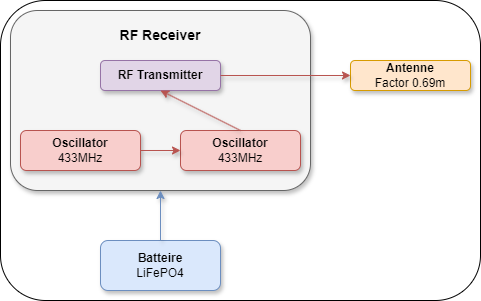

The diagram above was exported from draw.io. Its source (the exported page's mxGraphModel, read from the mxfile embedded in the PNG):
<mxGraphModel dx="1434" dy="836" grid="1" gridSize="10" guides="1" tooltips="1" connect="1" arrows="1" fold="1" page="1" pageScale="1" pageWidth="827" pageHeight="1169" math="0" shadow="0">
  <root>
    <mxCell id="0" />
    <mxCell id="1" parent="0" />
    <mxCell id="U4Cmy7tCAU-KynixstW--16" value="" style="rounded=1;whiteSpace=wrap;html=1;" vertex="1" parent="1">
      <mxGeometry x="160" y="270" width="480" height="300" as="geometry" />
    </mxCell>
    <mxCell id="U4Cmy7tCAU-KynixstW--8" value="" style="rounded=1;whiteSpace=wrap;html=1;shadow=1;fillColor=#f5f5f5;fontColor=#333333;strokeColor=#666666;" vertex="1" parent="1">
      <mxGeometry x="170" y="280" width="300" height="180" as="geometry" />
    </mxCell>
    <mxCell id="U4Cmy7tCAU-KynixstW--2" value="&lt;b&gt;Oscillator&lt;/b&gt;&lt;div&gt;433MHz&lt;/div&gt;" style="rounded=1;whiteSpace=wrap;html=1;fillColor=#f8cecc;strokeColor=#b85450;shadow=1;" vertex="1" parent="1">
      <mxGeometry x="180" y="400" width="120" height="40" as="geometry" />
    </mxCell>
    <mxCell id="U4Cmy7tCAU-KynixstW--3" value="&lt;b&gt;Oscillator&lt;/b&gt;&lt;div&gt;433MHz&lt;/div&gt;" style="rounded=1;whiteSpace=wrap;html=1;fillColor=#f8cecc;strokeColor=#b85450;shadow=1;" vertex="1" parent="1">
      <mxGeometry x="340" y="400" width="120" height="40" as="geometry" />
    </mxCell>
    <mxCell id="U4Cmy7tCAU-KynixstW--5" value="&lt;font style=&quot;font-size: 14px;&quot;&gt;&lt;b&gt;RF Receiver&lt;/b&gt;&lt;/font&gt;" style="text;html=1;align=center;verticalAlign=middle;whiteSpace=wrap;rounded=0;" vertex="1" parent="1">
      <mxGeometry x="270" y="290" width="100" height="30" as="geometry" />
    </mxCell>
    <mxCell id="U4Cmy7tCAU-KynixstW--6" value="&lt;b&gt;RF Transmitter&lt;/b&gt;" style="rounded=1;whiteSpace=wrap;html=1;fillColor=#e1d5e7;strokeColor=#9673a6;shadow=1;" vertex="1" parent="1">
      <mxGeometry x="260" y="330" width="120" height="30" as="geometry" />
    </mxCell>
    <mxCell id="U4Cmy7tCAU-KynixstW--7" value="&lt;b&gt;Antenne&lt;/b&gt;&lt;div&gt;Factor 0.69m&lt;/div&gt;" style="rounded=1;whiteSpace=wrap;html=1;fillColor=#ffe6cc;strokeColor=#d79b00;shadow=1;" vertex="1" parent="1">
      <mxGeometry x="510" y="330" width="120" height="30" as="geometry" />
    </mxCell>
    <mxCell id="U4Cmy7tCAU-KynixstW--10" value="" style="endArrow=classic;html=1;rounded=0;entryX=0.5;entryY=1;entryDx=0;entryDy=0;exitX=0.5;exitY=0;exitDx=0;exitDy=0;fillColor=#f8cecc;strokeColor=#b85450;shadow=1;" edge="1" parent="1" source="U4Cmy7tCAU-KynixstW--3" target="U4Cmy7tCAU-KynixstW--6">
      <mxGeometry width="50" height="50" relative="1" as="geometry">
        <mxPoint x="260" y="440" as="sourcePoint" />
        <mxPoint x="330" y="400" as="targetPoint" />
      </mxGeometry>
    </mxCell>
    <mxCell id="U4Cmy7tCAU-KynixstW--11" value="" style="endArrow=classic;html=1;rounded=0;entryX=0;entryY=0.5;entryDx=0;entryDy=0;exitX=1;exitY=0.5;exitDx=0;exitDy=0;fillColor=#f8cecc;strokeColor=#b85450;shadow=1;" edge="1" parent="1" source="U4Cmy7tCAU-KynixstW--6" target="U4Cmy7tCAU-KynixstW--7">
      <mxGeometry width="50" height="50" relative="1" as="geometry">
        <mxPoint x="400" y="440" as="sourcePoint" />
        <mxPoint x="330" y="400" as="targetPoint" />
      </mxGeometry>
    </mxCell>
    <mxCell id="U4Cmy7tCAU-KynixstW--13" value="" style="endArrow=classic;html=1;rounded=0;entryX=0;entryY=0.5;entryDx=0;entryDy=0;exitX=1;exitY=0.5;exitDx=0;exitDy=0;fillColor=#f8cecc;strokeColor=#b85450;shadow=1;" edge="1" parent="1" source="U4Cmy7tCAU-KynixstW--2" target="U4Cmy7tCAU-KynixstW--3">
      <mxGeometry width="50" height="50" relative="1" as="geometry">
        <mxPoint x="390" y="610" as="sourcePoint" />
        <mxPoint x="440" y="560" as="targetPoint" />
      </mxGeometry>
    </mxCell>
    <mxCell id="U4Cmy7tCAU-KynixstW--14" value="&lt;b&gt;Batteire&lt;/b&gt;&lt;div&gt;LiFePO4&lt;/div&gt;" style="rounded=1;whiteSpace=wrap;html=1;fillColor=#dae8fc;strokeColor=#6c8ebf;shadow=1;" vertex="1" parent="1">
      <mxGeometry x="260" y="510" width="120" height="50" as="geometry" />
    </mxCell>
    <mxCell id="U4Cmy7tCAU-KynixstW--15" value="" style="endArrow=classic;html=1;rounded=0;entryX=0.5;entryY=1;entryDx=0;entryDy=0;exitX=0.5;exitY=0;exitDx=0;exitDy=0;fillColor=#dae8fc;strokeColor=#6c8ebf;shadow=1;" edge="1" parent="1" source="U4Cmy7tCAU-KynixstW--14" target="U4Cmy7tCAU-KynixstW--8">
      <mxGeometry width="50" height="50" relative="1" as="geometry">
        <mxPoint x="390" y="610" as="sourcePoint" />
        <mxPoint x="440" y="560" as="targetPoint" />
      </mxGeometry>
    </mxCell>
  </root>
</mxGraphModel>